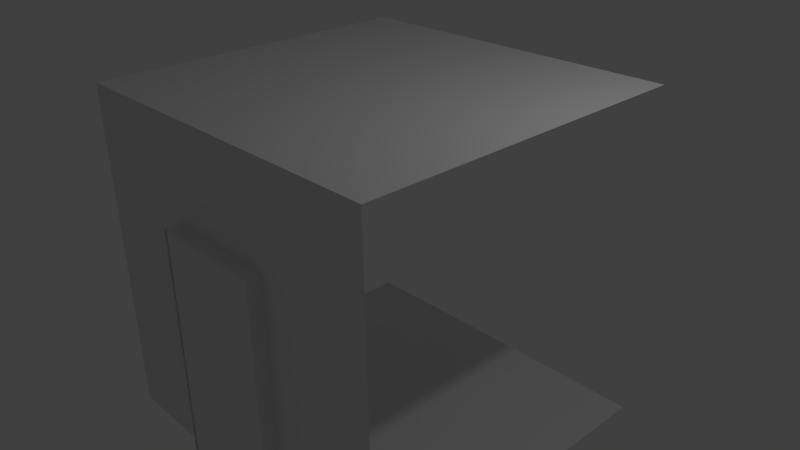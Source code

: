 # Source: corridor_1walls.blend  (saved by Blender 2.76.0; exported with 4.5.12 LTS)
import bpy
from mathutils import Matrix  # noqa: F401  (used for matrix-valued properties, if any)

bpy.ops.wm.read_factory_settings(use_empty=True)
scene = bpy.context.scene
scene.name = 'Scene'

# ---- collections
col_collection_1 = bpy.data.collections.new('Collection 1'); scene.collection.children.link(col_collection_1)

# ---- materials (node trees are filled in below, after node groups)
mat_material = bpy.data.materials.new('Material')
mat_material.alpha_threshold = 0.0
mat_material.use_transparent_shadow = False
mat_material.roughness = 0.5
mat_material.line_color = (0.0, 0.0, 0.0, 1.0)

# ---- material node trees

# ---- world
world_world = bpy.data.worlds.new('World'); scene.world = world_world
world_world.color = (0.05088, 0.05088, 0.05088)
world_world.use_sun_shadow = False
world_world.sun_shadow_jitter_overblur = 0.0
world_world.cycles.sampling_method = 'MANUAL'
world_world.cycles.sample_map_resolution = 256

# ---- cameras
cam_camera = bpy.data.cameras.new('Camera')
cam_camera.clip_end = 100.0
cam_camera.lens = 35.0
cam_camera.sensor_width = 32.0
cam_camera.sensor_height = 18.0
cam_camera.ortho_scale = 7.314
cam_camera.dof.focus_distance = 0.0
cam_camera.dof.aperture_fstop = 128.0

# ---- lights
light_lamp = bpy.data.lights.new('Lamp', 'POINT')
light_lamp.transmission_factor = 0.0
light_lamp.cutoff_distance = 30.0
light_lamp.energy = 100.0
light_lamp.shadow_buffer_clip_start = 1.001
light_lamp.shadow_soft_size = 0.1
light_lamp.shadow_maximum_resolution = 0.006
light_lamp.use_absolute_resolution = True
light_lamp.cycles.use_multiple_importance_sampling = False

# ---- meshes
me_cube_003 = bpy.data.meshes.new('Cube.003')
me_cube_003.from_pydata([(-2.435, -0.7718, -2.277), (-2.435, -0.7718, 0.983), (-2.435, 0.7951, -2.277), (-2.435, 0.7951, 0.983), (-2.28, -0.7718, -2.277), (-2.28, -0.7718, 0.983), (-2.28, 0.7951, -2.277), (-2.28, 0.7951, 0.983)], [], [(1, 3, 2, 0), (3, 7, 6, 2), (7, 5, 4, 6), (5, 1, 0, 4), (0, 2, 6, 4), (5, 7, 3, 1)])
me_cube_003.use_remesh_preserve_volume = False
me_cube_003.use_remesh_preserve_attributes = False
me_cube_003.use_mirror_vertex_groups = False
me_cube_003.update()
me_cube = bpy.data.meshes.new('Cube')
me_cube.from_pydata([(2.5, 2.293, -2.293), (2.5, -2.293, -2.293), (2.5, 2.293, 2.293), (2.5, -2.293, 2.293), (-2.261, 2.293, -2.293), (-2.261, -2.293, -2.293), (-2.261, 2.293, 2.293), (-2.261, -2.293, 2.293), (-2.261, 0.7644, -2.293), (-2.261, -0.7644, -2.293), (-2.261, 0.7644, 2.293), (-2.261, -0.7644, 2.293), (0.913, -2.293, 2.293), (-0.6739, -2.293, 2.293), (0.913, -2.293, -2.293), (-0.6739, -2.293, -2.293), (-0.6739, 2.293, 2.293), (0.913, 2.293, 2.293), (-0.6739, 2.293, -2.293), (0.913, 2.293, -2.293), (0.913, -2.293, 1.0), (-0.6739, -2.293, 1.0), (0.913, -2.493, -2.293), (-0.6739, -2.493, -2.293), (0.913, -2.493, 1.0), (-0.6739, -2.493, 1.0)], [], [(2, 3, 12, 13, 7, 11, 10, 6, 16, 17), (13, 21, 15, 5, 7), (1, 0, 19, 18, 4, 8, 9, 5, 15, 14), (3, 1, 14, 20, 12), (15, 21, 25, 23), (12, 20, 21, 13), (21, 20, 24, 25), (20, 14, 22, 24), (14, 15, 23, 22)])
me_cube.materials.append(mat_material)
me_cube.use_remesh_preserve_volume = False
me_cube.use_remesh_preserve_attributes = False
me_cube.use_mirror_vertex_groups = False
me_cube.update()

# ---- objects
ob_cube_003 = bpy.data.objects.new('Cube.003', me_cube_003)
ob_cube = bpy.data.objects.new('Cube', me_cube)
ob_lamp = bpy.data.objects.new('Lamp', light_lamp)
ob_camera = bpy.data.objects.new('Camera', cam_camera)

# ---- transforms, parenting, visibility, modifiers, constraints
ob_cube_003.location = (0.1088, -4.752, 0.0)
ob_cube_003.rotation_euler = (0.0, -0.0, -1.571)
ob_cube_003.lineart.crease_threshold = 0.0
ob_cube.location = (0.0, 0.0, 0.0)
ob_cube.lock_rotations_4d = False
ob_cube.empty_display_type = 'ARROWS'
ob_cube.lineart.crease_threshold = 0.0
ob_lamp.location = (4.076, 1.005, 5.904)
ob_lamp.rotation_euler = (0.6503, 0.05522, 1.866)
ob_lamp.lock_rotations_4d = False
ob_lamp.empty_display_type = 'ARROWS'
ob_lamp.color = (0.0, 0.0, 0.0, 0.0)
ob_lamp.lineart.crease_threshold = 0.0
ob_camera.location = (7.481, -6.508, 5.344)
ob_camera.rotation_euler = (1.109, 0.01082, 0.8149)
ob_camera.lock_rotations_4d = False
ob_camera.empty_display_type = 'ARROWS'
ob_camera.color = (0.0, 0.0, 0.0, 0.0)
ob_camera.display_type = 'WIRE'
ob_camera.lineart.crease_threshold = 0.0

# ---- collection membership
col_collection_1.objects.link(ob_cube_003)
col_collection_1.objects.link(ob_cube)
col_collection_1.objects.link(ob_lamp)
col_collection_1.objects.link(ob_camera)

# ---- scene / render settings (as saved in the file)
scene.camera = ob_camera
scene.frame_start = 1; scene.frame_end = 250; scene.frame_set(1)
scene.render.engine = 'BLENDER_EEVEE_NEXT'
scene.render.resolution_percentage = 50
scene.render.dither_intensity = 0.0
scene.cycles.use_denoising = False
scene.cycles.samples = 10
scene.cycles.sampling_pattern = 'TABULATED_SOBOL'
scene.cycles.light_sampling_threshold = 0.0
scene.cycles.use_adaptive_sampling = False
scene.cycles.use_light_tree = False
scene.cycles.blur_glossy = 0.0
scene.cycles.pixel_filter_type = 'GAUSSIAN'
scene.cycles.sample_clamp_indirect = 0.0
scene.view_settings.view_transform = 'Standard'
bpy.context.view_layer.update()
